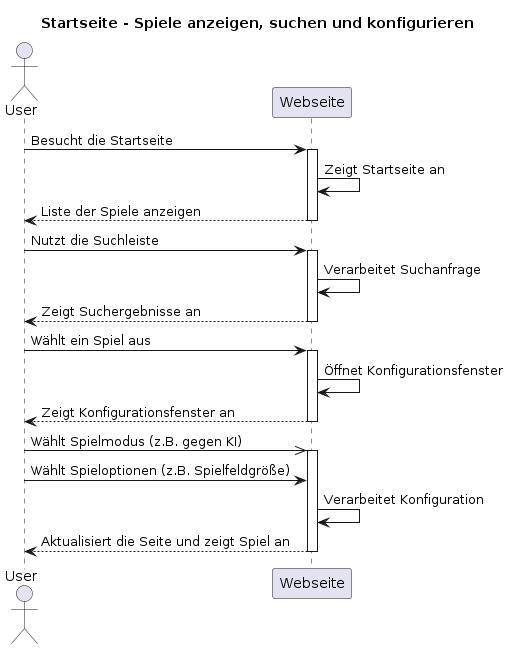

The diagram above was rendered by PlantUML. Its source (embedded in the PNG):
@startuml
title Startseite - Spiele anzeigen, suchen und konfigurieren

actor User
participant Webseite

User -> Webseite: Besucht die Startseite
activate Webseite
Webseite -> Webseite: Zeigt Startseite an
Webseite --> User: Liste der Spiele anzeigen
deactivate Webseite

User -> Webseite: Nutzt die Suchleiste
activate Webseite
Webseite -> Webseite: Verarbeitet Suchanfrage
Webseite --> User: Zeigt Suchergebnisse an
deactivate Webseite

User -> Webseite: Wählt ein Spiel aus
activate Webseite
Webseite -> Webseite: Öffnet Konfigurationsfenster
Webseite --> User: Zeigt Konfigurationsfenster an
deactivate Webseite

User ->> Webseite: Wählt Spielmodus (z.B. gegen KI)
activate Webseite
User -> Webseite: Wählt Spieloptionen (z.B. Spielfeldgröße)
Webseite -> Webseite: Verarbeitet Konfiguration
Webseite --> User: Aktualisiert die Seite und zeigt Spiel an
deactivate Webseite
@enduml